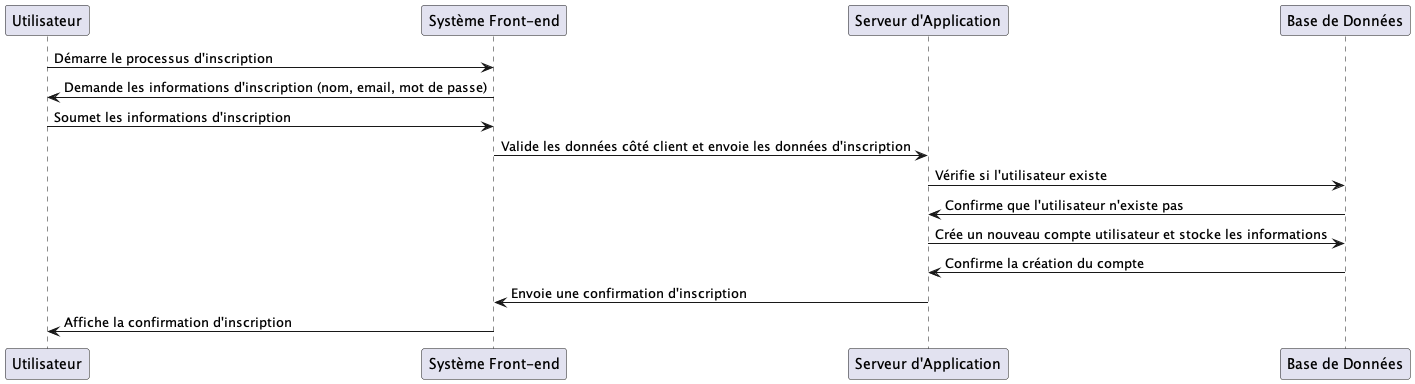

The diagram above was rendered by PlantUML. Its source (embedded in the PNG):
@startuml
participant Utilisateur
participant "Système Front-end" as Frontend
participant "Serveur d'Application" as Backend
participant "Base de Données" as Database

Utilisateur -> Frontend : Démarre le processus d'inscription
Frontend -> Utilisateur : Demande les informations d'inscription (nom, email, mot de passe)
Utilisateur -> Frontend : Soumet les informations d'inscription
Frontend -> Backend : Valide les données côté client et envoie les données d'inscription
Backend -> Database : Vérifie si l'utilisateur existe
Database -> Backend : Confirme que l'utilisateur n'existe pas
Backend -> Database : Crée un nouveau compte utilisateur et stocke les informations
Database -> Backend : Confirme la création du compte
Backend -> Frontend : Envoie une confirmation d'inscription
Frontend -> Utilisateur : Affiche la confirmation d'inscription
@enduml